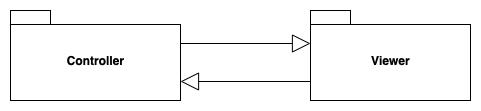

The diagram above was exported from draw.io. Its source (the exported page's mxGraphModel, read from the mxfile embedded in the PNG):
<mxGraphModel dx="658" dy="400" grid="1" gridSize="10" guides="1" tooltips="1" connect="1" arrows="1" fold="1" page="1" pageScale="1" pageWidth="827" pageHeight="1169" math="0" shadow="0">
  <root>
    <mxCell id="0" />
    <mxCell id="1" parent="0" />
    <mxCell id="b3JagoJ9tTL_bPjSa2po-2" value="Controller" style="shape=folder;fontStyle=1;spacingTop=10;tabWidth=40;tabHeight=14;tabPosition=left;html=1;" vertex="1" parent="1">
      <mxGeometry x="110" y="100" width="170" height="90" as="geometry" />
    </mxCell>
    <mxCell id="b3JagoJ9tTL_bPjSa2po-3" value="Viewer" style="shape=folder;fontStyle=1;spacingTop=10;tabWidth=40;tabHeight=14;tabPosition=left;html=1;" vertex="1" parent="1">
      <mxGeometry x="410" y="100" width="160" height="90" as="geometry" />
    </mxCell>
    <mxCell id="b3JagoJ9tTL_bPjSa2po-5" value="" style="endArrow=block;endSize=16;endFill=0;html=1;rounded=0;exitX=0;exitY=0;exitDx=170;exitDy=33;exitPerimeter=0;entryX=0;entryY=0;entryDx=0;entryDy=33;entryPerimeter=0;" edge="1" parent="1" source="b3JagoJ9tTL_bPjSa2po-2" target="b3JagoJ9tTL_bPjSa2po-3">
      <mxGeometry width="160" relative="1" as="geometry">
        <mxPoint x="260" y="210" as="sourcePoint" />
        <mxPoint x="420" y="210" as="targetPoint" />
      </mxGeometry>
    </mxCell>
    <mxCell id="b3JagoJ9tTL_bPjSa2po-6" value="" style="endArrow=block;endSize=16;endFill=0;html=1;rounded=0;entryX=0;entryY=0;entryDx=170;entryDy=71;entryPerimeter=0;exitX=0;exitY=0;exitDx=0;exitDy=71;exitPerimeter=0;" edge="1" parent="1" source="b3JagoJ9tTL_bPjSa2po-3" target="b3JagoJ9tTL_bPjSa2po-2">
      <mxGeometry width="160" relative="1" as="geometry">
        <mxPoint x="260" y="210" as="sourcePoint" />
        <mxPoint x="420" y="210" as="targetPoint" />
      </mxGeometry>
    </mxCell>
  </root>
</mxGraphModel>